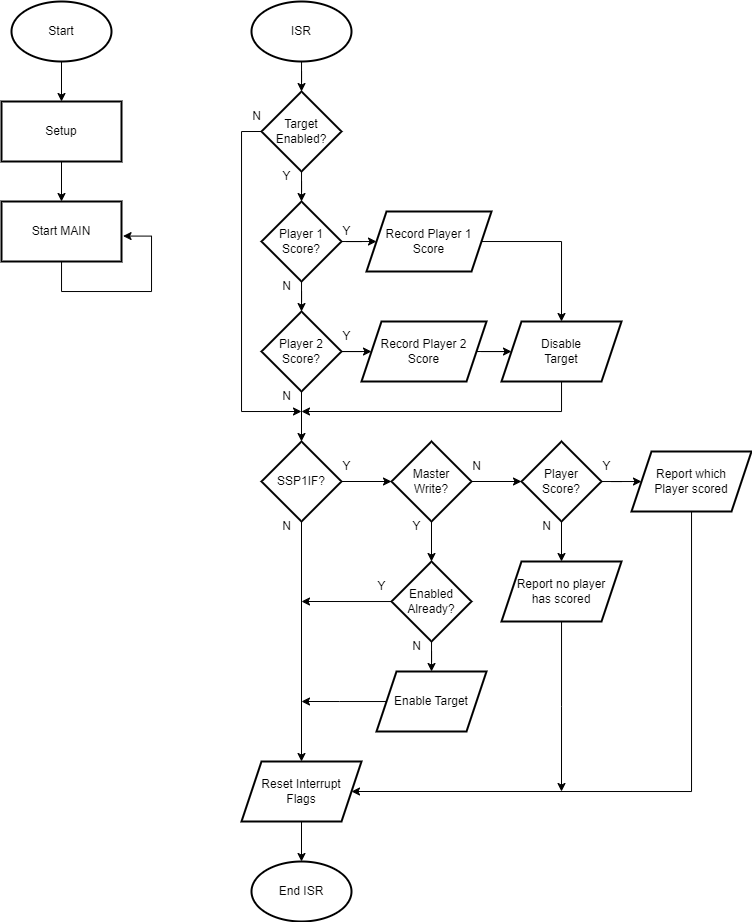

The diagram above was exported from draw.io. Its source (the exported page's mxGraphModel, read from the mxfile embedded in the PNG):
<mxGraphModel dx="1053" dy="495" grid="1" gridSize="10" guides="1" tooltips="1" connect="1" arrows="1" fold="1" page="1" pageScale="1" pageWidth="850" pageHeight="1100" math="0" shadow="0">
  <root>
    <mxCell id="0" />
    <mxCell id="1" parent="0" />
    <mxCell id="0Q2mUmNB3MQDMdZEaPB5-5" value="" style="edgeStyle=orthogonalEdgeStyle;rounded=0;orthogonalLoop=1;jettySize=auto;html=1;" edge="1" parent="1" source="0Q2mUmNB3MQDMdZEaPB5-1" target="0Q2mUmNB3MQDMdZEaPB5-4">
      <mxGeometry relative="1" as="geometry" />
    </mxCell>
    <mxCell id="0Q2mUmNB3MQDMdZEaPB5-1" value="Start" style="strokeWidth=2;html=1;shape=mxgraph.flowchart.start_1;whiteSpace=wrap;" vertex="1" parent="1">
      <mxGeometry x="40" y="30" width="100" height="60" as="geometry" />
    </mxCell>
    <mxCell id="0Q2mUmNB3MQDMdZEaPB5-7" value="" style="edgeStyle=orthogonalEdgeStyle;rounded=0;orthogonalLoop=1;jettySize=auto;html=1;" edge="1" parent="1" source="0Q2mUmNB3MQDMdZEaPB5-4" target="0Q2mUmNB3MQDMdZEaPB5-6">
      <mxGeometry relative="1" as="geometry" />
    </mxCell>
    <mxCell id="0Q2mUmNB3MQDMdZEaPB5-4" value="Setup" style="whiteSpace=wrap;html=1;strokeWidth=2;" vertex="1" parent="1">
      <mxGeometry x="30" y="130" width="120" height="60" as="geometry" />
    </mxCell>
    <mxCell id="0Q2mUmNB3MQDMdZEaPB5-8" style="edgeStyle=orthogonalEdgeStyle;rounded=0;orthogonalLoop=1;jettySize=auto;html=1;entryX=1.013;entryY=0.576;entryDx=0;entryDy=0;entryPerimeter=0;" edge="1" parent="1" source="0Q2mUmNB3MQDMdZEaPB5-6" target="0Q2mUmNB3MQDMdZEaPB5-6">
      <mxGeometry relative="1" as="geometry">
        <mxPoint x="140" y="360" as="targetPoint" />
        <Array as="points">
          <mxPoint x="90" y="320" />
          <mxPoint x="180" y="320" />
          <mxPoint x="180" y="265" />
        </Array>
      </mxGeometry>
    </mxCell>
    <mxCell id="0Q2mUmNB3MQDMdZEaPB5-6" value="Start MAIN" style="whiteSpace=wrap;html=1;strokeWidth=2;" vertex="1" parent="1">
      <mxGeometry x="30" y="230" width="120" height="60" as="geometry" />
    </mxCell>
    <mxCell id="0Q2mUmNB3MQDMdZEaPB5-40" value="" style="edgeStyle=orthogonalEdgeStyle;rounded=0;orthogonalLoop=1;jettySize=auto;html=1;" edge="1" parent="1" source="0Q2mUmNB3MQDMdZEaPB5-9" target="0Q2mUmNB3MQDMdZEaPB5-39">
      <mxGeometry relative="1" as="geometry" />
    </mxCell>
    <mxCell id="0Q2mUmNB3MQDMdZEaPB5-9" value="ISR" style="strokeWidth=2;html=1;shape=mxgraph.flowchart.start_1;whiteSpace=wrap;" vertex="1" parent="1">
      <mxGeometry x="280" y="30" width="100" height="60" as="geometry" />
    </mxCell>
    <mxCell id="0Q2mUmNB3MQDMdZEaPB5-15" value="" style="edgeStyle=orthogonalEdgeStyle;rounded=0;orthogonalLoop=1;jettySize=auto;html=1;" edge="1" parent="1" source="0Q2mUmNB3MQDMdZEaPB5-10" target="0Q2mUmNB3MQDMdZEaPB5-14">
      <mxGeometry relative="1" as="geometry" />
    </mxCell>
    <mxCell id="0Q2mUmNB3MQDMdZEaPB5-44" value="" style="edgeStyle=orthogonalEdgeStyle;rounded=0;orthogonalLoop=1;jettySize=auto;html=1;" edge="1" parent="1" source="0Q2mUmNB3MQDMdZEaPB5-10" target="0Q2mUmNB3MQDMdZEaPB5-43">
      <mxGeometry relative="1" as="geometry" />
    </mxCell>
    <mxCell id="0Q2mUmNB3MQDMdZEaPB5-10" value="Player 1&lt;div&gt;Score?&lt;/div&gt;" style="rhombus;whiteSpace=wrap;html=1;strokeWidth=2;" vertex="1" parent="1">
      <mxGeometry x="290" y="230" width="80" height="80" as="geometry" />
    </mxCell>
    <mxCell id="0Q2mUmNB3MQDMdZEaPB5-17" value="" style="edgeStyle=orthogonalEdgeStyle;rounded=0;orthogonalLoop=1;jettySize=auto;html=1;" edge="1" parent="1" source="0Q2mUmNB3MQDMdZEaPB5-14" target="0Q2mUmNB3MQDMdZEaPB5-16">
      <mxGeometry relative="1" as="geometry" />
    </mxCell>
    <mxCell id="0Q2mUmNB3MQDMdZEaPB5-46" value="" style="edgeStyle=orthogonalEdgeStyle;rounded=0;orthogonalLoop=1;jettySize=auto;html=1;" edge="1" parent="1" source="0Q2mUmNB3MQDMdZEaPB5-14" target="0Q2mUmNB3MQDMdZEaPB5-45">
      <mxGeometry relative="1" as="geometry" />
    </mxCell>
    <mxCell id="0Q2mUmNB3MQDMdZEaPB5-14" value="Player 2&lt;div&gt;Score?&lt;/div&gt;" style="rhombus;whiteSpace=wrap;html=1;strokeWidth=2;" vertex="1" parent="1">
      <mxGeometry x="290" y="340" width="80" height="80" as="geometry" />
    </mxCell>
    <mxCell id="0Q2mUmNB3MQDMdZEaPB5-19" value="" style="edgeStyle=orthogonalEdgeStyle;rounded=0;orthogonalLoop=1;jettySize=auto;html=1;" edge="1" parent="1" source="0Q2mUmNB3MQDMdZEaPB5-16" target="0Q2mUmNB3MQDMdZEaPB5-18">
      <mxGeometry relative="1" as="geometry" />
    </mxCell>
    <mxCell id="0Q2mUmNB3MQDMdZEaPB5-26" value="" style="edgeStyle=orthogonalEdgeStyle;rounded=0;orthogonalLoop=1;jettySize=auto;html=1;" edge="1" parent="1" source="0Q2mUmNB3MQDMdZEaPB5-16" target="0Q2mUmNB3MQDMdZEaPB5-25">
      <mxGeometry relative="1" as="geometry" />
    </mxCell>
    <mxCell id="0Q2mUmNB3MQDMdZEaPB5-16" value="SSP1IF?" style="rhombus;whiteSpace=wrap;html=1;strokeWidth=2;" vertex="1" parent="1">
      <mxGeometry x="290" y="470" width="80" height="80" as="geometry" />
    </mxCell>
    <mxCell id="0Q2mUmNB3MQDMdZEaPB5-21" value="" style="edgeStyle=orthogonalEdgeStyle;rounded=0;orthogonalLoop=1;jettySize=auto;html=1;" edge="1" parent="1" source="0Q2mUmNB3MQDMdZEaPB5-18" target="0Q2mUmNB3MQDMdZEaPB5-20">
      <mxGeometry relative="1" as="geometry" />
    </mxCell>
    <mxCell id="0Q2mUmNB3MQDMdZEaPB5-31" value="" style="edgeStyle=orthogonalEdgeStyle;rounded=0;orthogonalLoop=1;jettySize=auto;html=1;" edge="1" parent="1" source="0Q2mUmNB3MQDMdZEaPB5-18" target="0Q2mUmNB3MQDMdZEaPB5-30">
      <mxGeometry relative="1" as="geometry" />
    </mxCell>
    <mxCell id="0Q2mUmNB3MQDMdZEaPB5-18" value="Master&lt;div&gt;Write?&lt;/div&gt;" style="rhombus;whiteSpace=wrap;html=1;strokeWidth=2;" vertex="1" parent="1">
      <mxGeometry x="420" y="470" width="80" height="80" as="geometry" />
    </mxCell>
    <mxCell id="0Q2mUmNB3MQDMdZEaPB5-23" value="" style="edgeStyle=orthogonalEdgeStyle;rounded=0;orthogonalLoop=1;jettySize=auto;html=1;" edge="1" parent="1" source="0Q2mUmNB3MQDMdZEaPB5-20" target="0Q2mUmNB3MQDMdZEaPB5-22">
      <mxGeometry relative="1" as="geometry" />
    </mxCell>
    <mxCell id="0Q2mUmNB3MQDMdZEaPB5-29" style="edgeStyle=orthogonalEdgeStyle;rounded=0;orthogonalLoop=1;jettySize=auto;html=1;" edge="1" parent="1" source="0Q2mUmNB3MQDMdZEaPB5-20">
      <mxGeometry relative="1" as="geometry">
        <mxPoint x="330" y="630" as="targetPoint" />
      </mxGeometry>
    </mxCell>
    <mxCell id="0Q2mUmNB3MQDMdZEaPB5-20" value="Enabled&lt;div&gt;Already?&lt;/div&gt;" style="rhombus;whiteSpace=wrap;html=1;strokeWidth=2;" vertex="1" parent="1">
      <mxGeometry x="420" y="590" width="80" height="80" as="geometry" />
    </mxCell>
    <mxCell id="0Q2mUmNB3MQDMdZEaPB5-28" value="" style="edgeStyle=orthogonalEdgeStyle;rounded=0;orthogonalLoop=1;jettySize=auto;html=1;" edge="1" parent="1" source="0Q2mUmNB3MQDMdZEaPB5-22">
      <mxGeometry relative="1" as="geometry">
        <mxPoint x="330" y="730" as="targetPoint" />
      </mxGeometry>
    </mxCell>
    <mxCell id="0Q2mUmNB3MQDMdZEaPB5-22" value="Enable Target" style="shape=parallelogram;perimeter=parallelogramPerimeter;whiteSpace=wrap;html=1;fixedSize=1;strokeWidth=2;" vertex="1" parent="1">
      <mxGeometry x="405" y="700" width="110" height="60" as="geometry" />
    </mxCell>
    <mxCell id="0Q2mUmNB3MQDMdZEaPB5-24" value="End ISR" style="strokeWidth=2;html=1;shape=mxgraph.flowchart.start_1;whiteSpace=wrap;" vertex="1" parent="1">
      <mxGeometry x="280" y="890" width="100" height="60" as="geometry" />
    </mxCell>
    <mxCell id="0Q2mUmNB3MQDMdZEaPB5-27" style="edgeStyle=orthogonalEdgeStyle;rounded=0;orthogonalLoop=1;jettySize=auto;html=1;entryX=0.5;entryY=0;entryDx=0;entryDy=0;entryPerimeter=0;" edge="1" parent="1" source="0Q2mUmNB3MQDMdZEaPB5-25" target="0Q2mUmNB3MQDMdZEaPB5-24">
      <mxGeometry relative="1" as="geometry">
        <mxPoint x="330" y="870" as="targetPoint" />
      </mxGeometry>
    </mxCell>
    <mxCell id="0Q2mUmNB3MQDMdZEaPB5-25" value="Reset Interrupt&lt;div&gt;Flags&lt;/div&gt;" style="shape=parallelogram;perimeter=parallelogramPerimeter;whiteSpace=wrap;html=1;fixedSize=1;strokeWidth=2;" vertex="1" parent="1">
      <mxGeometry x="270" y="790" width="120" height="60" as="geometry" />
    </mxCell>
    <mxCell id="0Q2mUmNB3MQDMdZEaPB5-35" value="" style="edgeStyle=orthogonalEdgeStyle;rounded=0;orthogonalLoop=1;jettySize=auto;html=1;" edge="1" parent="1" source="0Q2mUmNB3MQDMdZEaPB5-30" target="0Q2mUmNB3MQDMdZEaPB5-32">
      <mxGeometry relative="1" as="geometry" />
    </mxCell>
    <mxCell id="0Q2mUmNB3MQDMdZEaPB5-37" value="" style="edgeStyle=orthogonalEdgeStyle;rounded=0;orthogonalLoop=1;jettySize=auto;html=1;" edge="1" parent="1" source="0Q2mUmNB3MQDMdZEaPB5-30" target="0Q2mUmNB3MQDMdZEaPB5-36">
      <mxGeometry relative="1" as="geometry" />
    </mxCell>
    <mxCell id="0Q2mUmNB3MQDMdZEaPB5-30" value="Player&lt;div&gt;Score?&lt;/div&gt;" style="rhombus;whiteSpace=wrap;html=1;strokeWidth=2;" vertex="1" parent="1">
      <mxGeometry x="550" y="470" width="80" height="80" as="geometry" />
    </mxCell>
    <mxCell id="0Q2mUmNB3MQDMdZEaPB5-34" style="edgeStyle=orthogonalEdgeStyle;rounded=0;orthogonalLoop=1;jettySize=auto;html=1;entryX=1;entryY=0.5;entryDx=0;entryDy=0;" edge="1" parent="1" source="0Q2mUmNB3MQDMdZEaPB5-32" target="0Q2mUmNB3MQDMdZEaPB5-25">
      <mxGeometry relative="1" as="geometry">
        <mxPoint x="720" y="680" as="targetPoint" />
        <Array as="points">
          <mxPoint x="720" y="820" />
        </Array>
      </mxGeometry>
    </mxCell>
    <mxCell id="0Q2mUmNB3MQDMdZEaPB5-32" value="Report which&lt;div&gt;Player scored&lt;/div&gt;" style="shape=parallelogram;perimeter=parallelogramPerimeter;whiteSpace=wrap;html=1;fixedSize=1;strokeWidth=2;" vertex="1" parent="1">
      <mxGeometry x="660" y="480" width="120" height="60" as="geometry" />
    </mxCell>
    <mxCell id="0Q2mUmNB3MQDMdZEaPB5-38" style="edgeStyle=orthogonalEdgeStyle;rounded=0;orthogonalLoop=1;jettySize=auto;html=1;" edge="1" parent="1" source="0Q2mUmNB3MQDMdZEaPB5-36">
      <mxGeometry relative="1" as="geometry">
        <mxPoint x="590" y="820" as="targetPoint" />
      </mxGeometry>
    </mxCell>
    <mxCell id="0Q2mUmNB3MQDMdZEaPB5-36" value="Report no player&lt;div&gt;has scored&lt;/div&gt;" style="shape=parallelogram;perimeter=parallelogramPerimeter;whiteSpace=wrap;html=1;fixedSize=1;strokeWidth=2;" vertex="1" parent="1">
      <mxGeometry x="530" y="590" width="120" height="60" as="geometry" />
    </mxCell>
    <mxCell id="0Q2mUmNB3MQDMdZEaPB5-41" value="" style="edgeStyle=orthogonalEdgeStyle;rounded=0;orthogonalLoop=1;jettySize=auto;html=1;" edge="1" parent="1" source="0Q2mUmNB3MQDMdZEaPB5-39" target="0Q2mUmNB3MQDMdZEaPB5-10">
      <mxGeometry relative="1" as="geometry" />
    </mxCell>
    <mxCell id="0Q2mUmNB3MQDMdZEaPB5-42" style="edgeStyle=orthogonalEdgeStyle;rounded=0;orthogonalLoop=1;jettySize=auto;html=1;exitX=0;exitY=0.5;exitDx=0;exitDy=0;" edge="1" parent="1" source="0Q2mUmNB3MQDMdZEaPB5-39">
      <mxGeometry relative="1" as="geometry">
        <mxPoint x="330" y="440" as="targetPoint" />
        <Array as="points">
          <mxPoint x="270" y="160" />
          <mxPoint x="270" y="440" />
        </Array>
      </mxGeometry>
    </mxCell>
    <mxCell id="0Q2mUmNB3MQDMdZEaPB5-39" value="Target&lt;div&gt;Enabled?&lt;/div&gt;" style="rhombus;whiteSpace=wrap;html=1;strokeWidth=2;" vertex="1" parent="1">
      <mxGeometry x="290" y="120" width="80" height="80" as="geometry" />
    </mxCell>
    <mxCell id="0Q2mUmNB3MQDMdZEaPB5-50" style="edgeStyle=orthogonalEdgeStyle;rounded=0;orthogonalLoop=1;jettySize=auto;html=1;entryX=0.5;entryY=0;entryDx=0;entryDy=0;" edge="1" parent="1" source="0Q2mUmNB3MQDMdZEaPB5-43" target="0Q2mUmNB3MQDMdZEaPB5-47">
      <mxGeometry relative="1" as="geometry" />
    </mxCell>
    <mxCell id="0Q2mUmNB3MQDMdZEaPB5-43" value="Record Player 1&lt;div&gt;Score&lt;/div&gt;" style="shape=parallelogram;perimeter=parallelogramPerimeter;whiteSpace=wrap;html=1;fixedSize=1;strokeWidth=2;" vertex="1" parent="1">
      <mxGeometry x="395" y="240" width="125" height="60" as="geometry" />
    </mxCell>
    <mxCell id="0Q2mUmNB3MQDMdZEaPB5-48" value="" style="edgeStyle=orthogonalEdgeStyle;rounded=0;orthogonalLoop=1;jettySize=auto;html=1;" edge="1" parent="1" source="0Q2mUmNB3MQDMdZEaPB5-45" target="0Q2mUmNB3MQDMdZEaPB5-47">
      <mxGeometry relative="1" as="geometry" />
    </mxCell>
    <mxCell id="0Q2mUmNB3MQDMdZEaPB5-45" value="Record Player 2&lt;div&gt;Score&lt;/div&gt;" style="shape=parallelogram;perimeter=parallelogramPerimeter;whiteSpace=wrap;html=1;fixedSize=1;strokeWidth=2;" vertex="1" parent="1">
      <mxGeometry x="390" y="350" width="125" height="60" as="geometry" />
    </mxCell>
    <mxCell id="0Q2mUmNB3MQDMdZEaPB5-49" style="edgeStyle=orthogonalEdgeStyle;rounded=0;orthogonalLoop=1;jettySize=auto;html=1;" edge="1" parent="1" source="0Q2mUmNB3MQDMdZEaPB5-47">
      <mxGeometry relative="1" as="geometry">
        <mxPoint x="330" y="440" as="targetPoint" />
        <Array as="points">
          <mxPoint x="590" y="440" />
        </Array>
      </mxGeometry>
    </mxCell>
    <mxCell id="0Q2mUmNB3MQDMdZEaPB5-47" value="Disable&lt;div&gt;Target&lt;/div&gt;" style="shape=parallelogram;perimeter=parallelogramPerimeter;whiteSpace=wrap;html=1;fixedSize=1;strokeWidth=2;" vertex="1" parent="1">
      <mxGeometry x="530" y="350" width="120" height="60" as="geometry" />
    </mxCell>
    <mxCell id="0Q2mUmNB3MQDMdZEaPB5-51" value="Y" style="text;html=1;align=center;verticalAlign=middle;resizable=0;points=[];autosize=1;strokeColor=none;fillColor=none;" vertex="1" parent="1">
      <mxGeometry x="360" y="245" width="30" height="30" as="geometry" />
    </mxCell>
    <mxCell id="0Q2mUmNB3MQDMdZEaPB5-52" value="Y" style="text;html=1;align=center;verticalAlign=middle;resizable=0;points=[];autosize=1;strokeColor=none;fillColor=none;" vertex="1" parent="1">
      <mxGeometry x="300" y="190" width="30" height="30" as="geometry" />
    </mxCell>
    <mxCell id="0Q2mUmNB3MQDMdZEaPB5-54" value="Y" style="text;html=1;align=center;verticalAlign=middle;resizable=0;points=[];autosize=1;strokeColor=none;fillColor=none;" vertex="1" parent="1">
      <mxGeometry x="360" y="350" width="30" height="30" as="geometry" />
    </mxCell>
    <mxCell id="0Q2mUmNB3MQDMdZEaPB5-55" value="Y" style="text;html=1;align=center;verticalAlign=middle;resizable=0;points=[];autosize=1;strokeColor=none;fillColor=none;" vertex="1" parent="1">
      <mxGeometry x="360" y="480" width="30" height="30" as="geometry" />
    </mxCell>
    <mxCell id="0Q2mUmNB3MQDMdZEaPB5-56" value="Y" style="text;html=1;align=center;verticalAlign=middle;resizable=0;points=[];autosize=1;strokeColor=none;fillColor=none;" vertex="1" parent="1">
      <mxGeometry x="430" y="540" width="30" height="30" as="geometry" />
    </mxCell>
    <mxCell id="0Q2mUmNB3MQDMdZEaPB5-57" value="Y" style="text;html=1;align=center;verticalAlign=middle;resizable=0;points=[];autosize=1;strokeColor=none;fillColor=none;" vertex="1" parent="1">
      <mxGeometry x="620" y="480" width="30" height="30" as="geometry" />
    </mxCell>
    <mxCell id="0Q2mUmNB3MQDMdZEaPB5-58" value="Y" style="text;html=1;align=center;verticalAlign=middle;resizable=0;points=[];autosize=1;strokeColor=none;fillColor=none;" vertex="1" parent="1">
      <mxGeometry x="395" y="600" width="30" height="30" as="geometry" />
    </mxCell>
    <mxCell id="0Q2mUmNB3MQDMdZEaPB5-59" value="N" style="text;html=1;align=center;verticalAlign=middle;resizable=0;points=[];autosize=1;strokeColor=none;fillColor=none;" vertex="1" parent="1">
      <mxGeometry x="270" y="130" width="30" height="30" as="geometry" />
    </mxCell>
    <mxCell id="0Q2mUmNB3MQDMdZEaPB5-60" value="N" style="text;html=1;align=center;verticalAlign=middle;resizable=0;points=[];autosize=1;strokeColor=none;fillColor=none;" vertex="1" parent="1">
      <mxGeometry x="300" y="300" width="30" height="30" as="geometry" />
    </mxCell>
    <mxCell id="0Q2mUmNB3MQDMdZEaPB5-61" value="N" style="text;html=1;align=center;verticalAlign=middle;resizable=0;points=[];autosize=1;strokeColor=none;fillColor=none;" vertex="1" parent="1">
      <mxGeometry x="300" y="410" width="30" height="30" as="geometry" />
    </mxCell>
    <mxCell id="0Q2mUmNB3MQDMdZEaPB5-62" value="N" style="text;html=1;align=center;verticalAlign=middle;resizable=0;points=[];autosize=1;strokeColor=none;fillColor=none;" vertex="1" parent="1">
      <mxGeometry x="300" y="540" width="30" height="30" as="geometry" />
    </mxCell>
    <mxCell id="0Q2mUmNB3MQDMdZEaPB5-63" value="N" style="text;html=1;align=center;verticalAlign=middle;resizable=0;points=[];autosize=1;strokeColor=none;fillColor=none;" vertex="1" parent="1">
      <mxGeometry x="490" y="480" width="30" height="30" as="geometry" />
    </mxCell>
    <mxCell id="0Q2mUmNB3MQDMdZEaPB5-64" value="N" style="text;html=1;align=center;verticalAlign=middle;resizable=0;points=[];autosize=1;strokeColor=none;fillColor=none;" vertex="1" parent="1">
      <mxGeometry x="560" y="540" width="30" height="30" as="geometry" />
    </mxCell>
    <mxCell id="0Q2mUmNB3MQDMdZEaPB5-65" value="N" style="text;html=1;align=center;verticalAlign=middle;resizable=0;points=[];autosize=1;strokeColor=none;fillColor=none;" vertex="1" parent="1">
      <mxGeometry x="430" y="660" width="30" height="30" as="geometry" />
    </mxCell>
  </root>
</mxGraphModel>